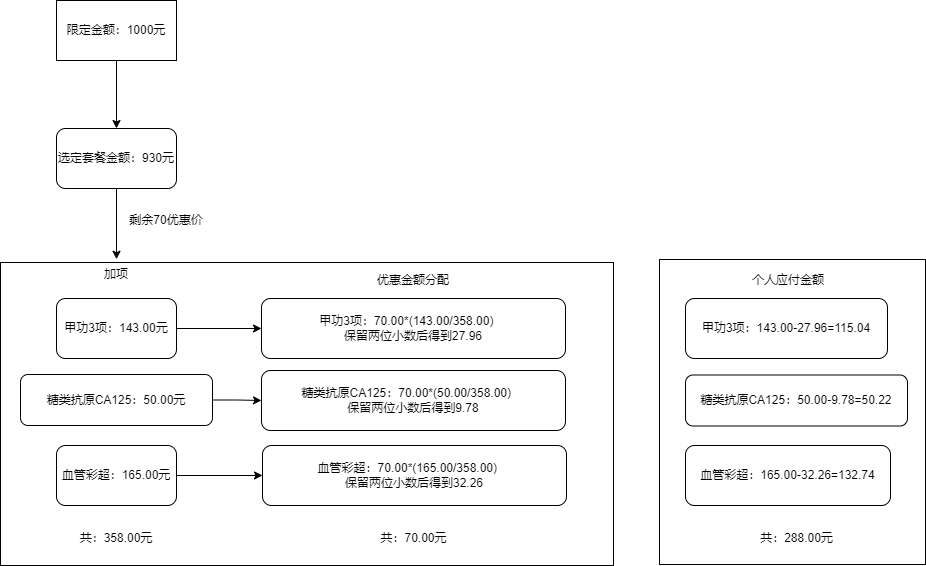

The diagram above was exported from draw.io. Its source (the exported page's mxGraphModel, read from the mxfile embedded in the PNG):
<mxGraphModel dx="1050" dy="665" grid="0" gridSize="10" guides="1" tooltips="1" connect="1" arrows="1" fold="1" page="1" pageScale="1" pageWidth="2000" pageHeight="2000" math="0" shadow="0">
  <root>
    <mxCell id="0" />
    <mxCell id="1" parent="0" />
    <mxCell id="LScu_16ZqYubw6Fn8t_m-44" value="" style="rounded=0;whiteSpace=wrap;html=1;" vertex="1" parent="1">
      <mxGeometry x="679" y="289" width="266" height="305" as="geometry" />
    </mxCell>
    <mxCell id="LScu_16ZqYubw6Fn8t_m-43" value="" style="rounded=0;whiteSpace=wrap;html=1;" vertex="1" parent="1">
      <mxGeometry x="20" y="292" width="613" height="303" as="geometry" />
    </mxCell>
    <mxCell id="LScu_16ZqYubw6Fn8t_m-13" value="" style="edgeStyle=orthogonalEdgeStyle;rounded=0;orthogonalLoop=1;jettySize=auto;html=1;" edge="1" parent="1" source="LScu_16ZqYubw6Fn8t_m-1" target="LScu_16ZqYubw6Fn8t_m-12">
      <mxGeometry relative="1" as="geometry" />
    </mxCell>
    <mxCell id="LScu_16ZqYubw6Fn8t_m-1" value="限定金额：1000元" style="rounded=0;whiteSpace=wrap;html=1;" vertex="1" parent="1">
      <mxGeometry x="76" y="30" width="120" height="60" as="geometry" />
    </mxCell>
    <mxCell id="LScu_16ZqYubw6Fn8t_m-32" style="edgeStyle=orthogonalEdgeStyle;rounded=0;orthogonalLoop=1;jettySize=auto;html=1;entryX=0;entryY=0.5;entryDx=0;entryDy=0;" edge="1" parent="1" source="LScu_16ZqYubw6Fn8t_m-3" target="LScu_16ZqYubw6Fn8t_m-21">
      <mxGeometry relative="1" as="geometry" />
    </mxCell>
    <mxCell id="LScu_16ZqYubw6Fn8t_m-3" value="甲功3项：143.00元" style="rounded=1;whiteSpace=wrap;html=1;" vertex="1" parent="1">
      <mxGeometry x="76" y="328" width="120" height="60" as="geometry" />
    </mxCell>
    <mxCell id="LScu_16ZqYubw6Fn8t_m-33" style="edgeStyle=orthogonalEdgeStyle;rounded=0;orthogonalLoop=1;jettySize=auto;html=1;entryX=0;entryY=0.5;entryDx=0;entryDy=0;" edge="1" parent="1" source="LScu_16ZqYubw6Fn8t_m-4" target="LScu_16ZqYubw6Fn8t_m-24">
      <mxGeometry relative="1" as="geometry" />
    </mxCell>
    <mxCell id="LScu_16ZqYubw6Fn8t_m-4" value="糖类抗原CA125：50.00元" style="rounded=1;whiteSpace=wrap;html=1;" vertex="1" parent="1">
      <mxGeometry x="40" y="404" width="192" height="51" as="geometry" />
    </mxCell>
    <mxCell id="LScu_16ZqYubw6Fn8t_m-34" style="edgeStyle=orthogonalEdgeStyle;rounded=0;orthogonalLoop=1;jettySize=auto;html=1;entryX=0;entryY=0.5;entryDx=0;entryDy=0;" edge="1" parent="1" source="LScu_16ZqYubw6Fn8t_m-5" target="LScu_16ZqYubw6Fn8t_m-25">
      <mxGeometry relative="1" as="geometry" />
    </mxCell>
    <mxCell id="LScu_16ZqYubw6Fn8t_m-5" value="血管彩超：165.00元" style="rounded=1;whiteSpace=wrap;html=1;" vertex="1" parent="1">
      <mxGeometry x="76" y="475" width="120" height="60" as="geometry" />
    </mxCell>
    <mxCell id="LScu_16ZqYubw6Fn8t_m-11" value="加项" style="text;html=1;align=center;verticalAlign=middle;whiteSpace=wrap;rounded=0;" vertex="1" parent="1">
      <mxGeometry x="106" y="288.75" width="60" height="30" as="geometry" />
    </mxCell>
    <mxCell id="LScu_16ZqYubw6Fn8t_m-17" style="edgeStyle=orthogonalEdgeStyle;rounded=0;orthogonalLoop=1;jettySize=auto;html=1;entryX=0.5;entryY=0;entryDx=0;entryDy=0;" edge="1" parent="1" source="LScu_16ZqYubw6Fn8t_m-12">
      <mxGeometry relative="1" as="geometry">
        <mxPoint x="136" y="288.75" as="targetPoint" />
      </mxGeometry>
    </mxCell>
    <mxCell id="LScu_16ZqYubw6Fn8t_m-12" value="选定套餐金额：930元" style="rounded=1;whiteSpace=wrap;html=1;" vertex="1" parent="1">
      <mxGeometry x="76" y="158" width="120" height="60" as="geometry" />
    </mxCell>
    <mxCell id="LScu_16ZqYubw6Fn8t_m-19" value="共：358.00元" style="text;html=1;align=center;verticalAlign=middle;whiteSpace=wrap;rounded=0;" vertex="1" parent="1">
      <mxGeometry x="97" y="553" width="78" height="30" as="geometry" />
    </mxCell>
    <mxCell id="LScu_16ZqYubw6Fn8t_m-21" value="甲功3项：70.00*(143.00/358.00)&amp;nbsp; &amp;nbsp;&amp;nbsp;&lt;div&gt;保留两位小数后得到27.96&lt;/div&gt;" style="rounded=1;whiteSpace=wrap;html=1;" vertex="1" parent="1">
      <mxGeometry x="281" y="328" width="304" height="60" as="geometry" />
    </mxCell>
    <mxCell id="LScu_16ZqYubw6Fn8t_m-22" value="剩余70优惠价" style="text;html=1;align=center;verticalAlign=middle;whiteSpace=wrap;rounded=0;rotation=0;" vertex="1" parent="1">
      <mxGeometry x="137" y="235" width="98" height="30" as="geometry" />
    </mxCell>
    <mxCell id="LScu_16ZqYubw6Fn8t_m-23" value="优惠金额分配" style="text;html=1;align=center;verticalAlign=middle;whiteSpace=wrap;rounded=0;" vertex="1" parent="1">
      <mxGeometry x="394" y="295" width="78" height="30" as="geometry" />
    </mxCell>
    <mxCell id="LScu_16ZqYubw6Fn8t_m-24" value="糖类抗原CA125：70.00*(50.00/358.00)&amp;nbsp; &amp;nbsp;&amp;nbsp;&lt;div&gt;保留两位小数后得到9.78&lt;/div&gt;" style="rounded=1;whiteSpace=wrap;html=1;" vertex="1" parent="1">
      <mxGeometry x="281" y="400" width="304" height="60" as="geometry" />
    </mxCell>
    <mxCell id="LScu_16ZqYubw6Fn8t_m-25" value="血管彩超：70.00*(165.00/358.00)&amp;nbsp; &amp;nbsp;&amp;nbsp;&lt;div&gt;保留两位小数后得到32.26&lt;/div&gt;" style="rounded=1;whiteSpace=wrap;html=1;" vertex="1" parent="1">
      <mxGeometry x="282" y="475" width="304" height="60" as="geometry" />
    </mxCell>
    <mxCell id="LScu_16ZqYubw6Fn8t_m-35" value="共：70.00元" style="text;html=1;align=center;verticalAlign=middle;whiteSpace=wrap;rounded=0;" vertex="1" parent="1">
      <mxGeometry x="391.5" y="553" width="83" height="30" as="geometry" />
    </mxCell>
    <mxCell id="LScu_16ZqYubw6Fn8t_m-36" value="个人应付金额" style="text;html=1;align=center;verticalAlign=middle;whiteSpace=wrap;rounded=0;" vertex="1" parent="1">
      <mxGeometry x="768.5" y="295" width="78" height="30" as="geometry" />
    </mxCell>
    <mxCell id="LScu_16ZqYubw6Fn8t_m-37" value="甲功3项：143.00-27.96=115.04" style="rounded=1;whiteSpace=wrap;html=1;" vertex="1" parent="1">
      <mxGeometry x="705" y="328" width="202" height="60" as="geometry" />
    </mxCell>
    <mxCell id="LScu_16ZqYubw6Fn8t_m-38" value="糖类抗原CA125：50.00-9.78=50.22" style="rounded=1;whiteSpace=wrap;html=1;" vertex="1" parent="1">
      <mxGeometry x="705" y="404.5" width="222" height="51" as="geometry" />
    </mxCell>
    <mxCell id="LScu_16ZqYubw6Fn8t_m-39" value="血管彩超：165.00-32.26=132.74" style="rounded=1;whiteSpace=wrap;html=1;" vertex="1" parent="1">
      <mxGeometry x="705" y="475" width="205" height="60" as="geometry" />
    </mxCell>
    <mxCell id="LScu_16ZqYubw6Fn8t_m-40" value="共：288.00元" style="text;html=1;align=center;verticalAlign=middle;whiteSpace=wrap;rounded=0;" vertex="1" parent="1">
      <mxGeometry x="774.5" y="553" width="83" height="30" as="geometry" />
    </mxCell>
  </root>
</mxGraphModel>